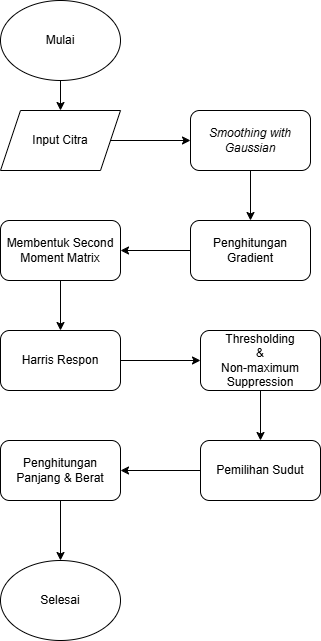

The diagram above was exported from draw.io. Its source (the exported page's mxGraphModel, read from the mxfile embedded in the PNG):
<mxGraphModel dx="712" dy="795" grid="1" gridSize="10" guides="1" tooltips="1" connect="1" arrows="1" fold="1" page="1" pageScale="1" pageWidth="827" pageHeight="1169" math="0" shadow="0">
  <root>
    <mxCell id="WIyWlLk6GJQsqaUBKTNV-0" />
    <mxCell id="WIyWlLk6GJQsqaUBKTNV-1" parent="WIyWlLk6GJQsqaUBKTNV-0" />
    <mxCell id="jZBdYvosY9kBTMVSn4Q8-2" value="" style="edgeStyle=orthogonalEdgeStyle;rounded=0;orthogonalLoop=1;jettySize=auto;html=1;" parent="WIyWlLk6GJQsqaUBKTNV-1" source="jZBdYvosY9kBTMVSn4Q8-0" target="jZBdYvosY9kBTMVSn4Q8-1" edge="1">
      <mxGeometry relative="1" as="geometry" />
    </mxCell>
    <mxCell id="jZBdYvosY9kBTMVSn4Q8-0" value="Mulai" style="ellipse;whiteSpace=wrap;html=1;" parent="WIyWlLk6GJQsqaUBKTNV-1" vertex="1">
      <mxGeometry x="120" y="40" width="120" height="80" as="geometry" />
    </mxCell>
    <mxCell id="jZBdYvosY9kBTMVSn4Q8-4" value="" style="edgeStyle=orthogonalEdgeStyle;rounded=0;orthogonalLoop=1;jettySize=auto;html=1;" parent="WIyWlLk6GJQsqaUBKTNV-1" source="jZBdYvosY9kBTMVSn4Q8-1" target="jZBdYvosY9kBTMVSn4Q8-3" edge="1">
      <mxGeometry relative="1" as="geometry" />
    </mxCell>
    <mxCell id="jZBdYvosY9kBTMVSn4Q8-1" value="Input Citra" style="shape=parallelogram;perimeter=parallelogramPerimeter;whiteSpace=wrap;html=1;fixedSize=1;" parent="WIyWlLk6GJQsqaUBKTNV-1" vertex="1">
      <mxGeometry x="120" y="150" width="120" height="60" as="geometry" />
    </mxCell>
    <mxCell id="jZBdYvosY9kBTMVSn4Q8-6" value="" style="edgeStyle=orthogonalEdgeStyle;rounded=0;orthogonalLoop=1;jettySize=auto;html=1;" parent="WIyWlLk6GJQsqaUBKTNV-1" source="jZBdYvosY9kBTMVSn4Q8-3" target="jZBdYvosY9kBTMVSn4Q8-5" edge="1">
      <mxGeometry relative="1" as="geometry" />
    </mxCell>
    <mxCell id="jZBdYvosY9kBTMVSn4Q8-3" value="&lt;i&gt;Smoothing with Gaussian&lt;/i&gt;" style="rounded=1;whiteSpace=wrap;html=1;" parent="WIyWlLk6GJQsqaUBKTNV-1" vertex="1">
      <mxGeometry x="310" y="150" width="120" height="60" as="geometry" />
    </mxCell>
    <mxCell id="8cMxmky4Ma2jAe57FLwz-1" value="" style="edgeStyle=orthogonalEdgeStyle;rounded=0;orthogonalLoop=1;jettySize=auto;html=1;" parent="WIyWlLk6GJQsqaUBKTNV-1" source="jZBdYvosY9kBTMVSn4Q8-5" target="8cMxmky4Ma2jAe57FLwz-0" edge="1">
      <mxGeometry relative="1" as="geometry" />
    </mxCell>
    <mxCell id="jZBdYvosY9kBTMVSn4Q8-5" value="Penghitungan&lt;br&gt;Gradient" style="whiteSpace=wrap;html=1;rounded=1;" parent="WIyWlLk6GJQsqaUBKTNV-1" vertex="1">
      <mxGeometry x="310" y="260" width="120" height="60" as="geometry" />
    </mxCell>
    <mxCell id="8cMxmky4Ma2jAe57FLwz-3" value="" style="edgeStyle=orthogonalEdgeStyle;rounded=0;orthogonalLoop=1;jettySize=auto;html=1;" parent="WIyWlLk6GJQsqaUBKTNV-1" source="8cMxmky4Ma2jAe57FLwz-0" target="8cMxmky4Ma2jAe57FLwz-2" edge="1">
      <mxGeometry relative="1" as="geometry" />
    </mxCell>
    <mxCell id="8cMxmky4Ma2jAe57FLwz-0" value="Membentuk Second&lt;br&gt;Moment Matrix" style="whiteSpace=wrap;html=1;rounded=1;" parent="WIyWlLk6GJQsqaUBKTNV-1" vertex="1">
      <mxGeometry x="120" y="260" width="120" height="60" as="geometry" />
    </mxCell>
    <mxCell id="8cMxmky4Ma2jAe57FLwz-5" value="" style="edgeStyle=orthogonalEdgeStyle;rounded=0;orthogonalLoop=1;jettySize=auto;html=1;" parent="WIyWlLk6GJQsqaUBKTNV-1" source="8cMxmky4Ma2jAe57FLwz-2" target="8cMxmky4Ma2jAe57FLwz-4" edge="1">
      <mxGeometry relative="1" as="geometry" />
    </mxCell>
    <mxCell id="8cMxmky4Ma2jAe57FLwz-2" value="Harris Respon" style="whiteSpace=wrap;html=1;rounded=1;" parent="WIyWlLk6GJQsqaUBKTNV-1" vertex="1">
      <mxGeometry x="120" y="370" width="120" height="60" as="geometry" />
    </mxCell>
    <mxCell id="8cMxmky4Ma2jAe57FLwz-7" value="" style="edgeStyle=orthogonalEdgeStyle;rounded=0;orthogonalLoop=1;jettySize=auto;html=1;" parent="WIyWlLk6GJQsqaUBKTNV-1" source="8cMxmky4Ma2jAe57FLwz-4" target="8cMxmky4Ma2jAe57FLwz-6" edge="1">
      <mxGeometry relative="1" as="geometry" />
    </mxCell>
    <mxCell id="8cMxmky4Ma2jAe57FLwz-4" value="Thresholding&lt;br&gt;&amp;amp;&lt;br&gt;Non-maximum Suppression" style="whiteSpace=wrap;html=1;rounded=1;" parent="WIyWlLk6GJQsqaUBKTNV-1" vertex="1">
      <mxGeometry x="320" y="370" width="120" height="60" as="geometry" />
    </mxCell>
    <mxCell id="8cMxmky4Ma2jAe57FLwz-9" value="" style="edgeStyle=orthogonalEdgeStyle;rounded=0;orthogonalLoop=1;jettySize=auto;html=1;" parent="WIyWlLk6GJQsqaUBKTNV-1" source="8cMxmky4Ma2jAe57FLwz-6" target="8cMxmky4Ma2jAe57FLwz-8" edge="1">
      <mxGeometry relative="1" as="geometry" />
    </mxCell>
    <mxCell id="8cMxmky4Ma2jAe57FLwz-6" value="Pemilihan Sudut" style="whiteSpace=wrap;html=1;rounded=1;" parent="WIyWlLk6GJQsqaUBKTNV-1" vertex="1">
      <mxGeometry x="320" y="480" width="120" height="60" as="geometry" />
    </mxCell>
    <mxCell id="8cMxmky4Ma2jAe57FLwz-13" value="" style="edgeStyle=orthogonalEdgeStyle;rounded=0;orthogonalLoop=1;jettySize=auto;html=1;" parent="WIyWlLk6GJQsqaUBKTNV-1" source="8cMxmky4Ma2jAe57FLwz-8" target="8cMxmky4Ma2jAe57FLwz-12" edge="1">
      <mxGeometry relative="1" as="geometry" />
    </mxCell>
    <mxCell id="8cMxmky4Ma2jAe57FLwz-8" value="Penghitungan&lt;br&gt;Panjang &amp;amp; Berat" style="whiteSpace=wrap;html=1;rounded=1;" parent="WIyWlLk6GJQsqaUBKTNV-1" vertex="1">
      <mxGeometry x="120" y="480" width="120" height="60" as="geometry" />
    </mxCell>
    <mxCell id="8cMxmky4Ma2jAe57FLwz-12" value="Selesai" style="ellipse;whiteSpace=wrap;html=1;rounded=1;" parent="WIyWlLk6GJQsqaUBKTNV-1" vertex="1">
      <mxGeometry x="120" y="600" width="120" height="80" as="geometry" />
    </mxCell>
  </root>
</mxGraphModel>